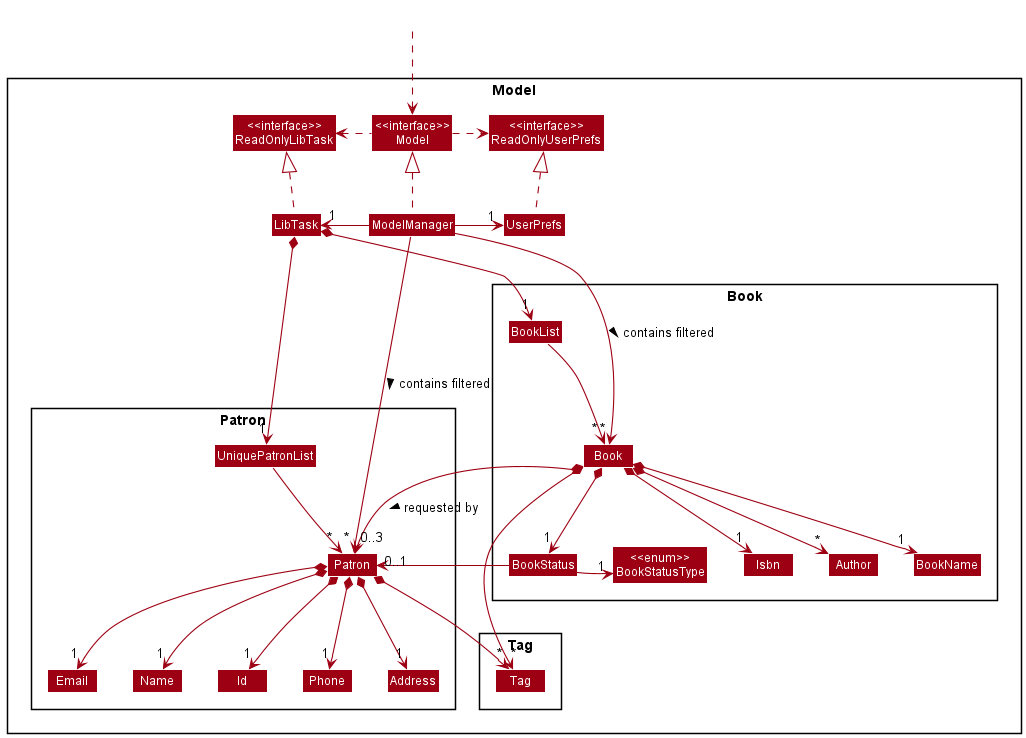

The diagram above was rendered by PlantUML. Its source (embedded in the PNG):
@startuml
!include style.puml
skinparam arrowThickness 1.1
skinparam arrowColor MODEL_COLOR
skinparam classBackgroundColor MODEL_COLOR

Package Model <<Rectangle>>{
Class "<<interface>>\nReadOnlyLibTask" as ReadOnlyLibTask
Class "<<interface>>\nReadOnlyUserPrefs" as ReadOnlyUserPrefs
Class "<<interface>>\nModel" as Model
Class LibTask
Class ModelManager
Class UserPrefs

Package Book <<Rectangle>> {
Class BookList
Class Book
Class Author
Class BookName
Class BookStatus
Class Isbn
Class "<<enum>>\nBookStatusType"
}

Package Patron <<Rectangle>> {
Class UniquePatronList
Class Patron
Class Address
Class Email
Class Name
Class Id
Class Phone
}


Package Tag <<Rectangle>> {
Class Tag
}

}



Class HiddenOutside #FFFFFF
HiddenOutside ..> Model

LibTask .up.|> ReadOnlyLibTask

ModelManager .up.|> Model
Model .right.> ReadOnlyUserPrefs
Model .left.> ReadOnlyLibTask
ModelManager -left-> "1" LibTask
ModelManager -right-> "1" UserPrefs
UserPrefs .up.|> ReadOnlyUserPrefs

LibTask *--> "1" UniquePatronList
UniquePatronList --> "~* " Patron
Patron *--> "1" Name
Patron *--> "1" Id
Patron *--> "1" Phone
Patron *--> "1" Email
Patron *--> "1" Address
Patron *--> "*" Tag

Name -[hidden]right-> Id
Id -[hidden]right-> Phone
Phone -[hidden]right-> Address
Address -[hidden]right-> Email

LibTask *--> "1" BookList
BookList --> "~* " Book
Book *--> "0..3" Patron : requested by >
Book *--> "*" Author
Book *--> "1" BookName
Book *--> "1" Isbn
Book *--> "1" BookStatus
Book *--> "*" Tag
BookStatus --> "0..1" Patron
BookStatus --> "1" "<<enum>>\nBookStatusType"

Name -[hidden]right-> Id
Id -[hidden]right-> Address
Address -[hidden]right-> Email
BookStatus -[hidden]right-> Isbn
Isbn -[hidden]right-> Author
Author -[hidden]right-> BookName
BookStatus -[hidden]up->Patron
BookStatus -[hidden]right->"<<enum>>\nBookStatusType"

ModelManager -->"~* " Patron : contains filtered >
ModelManager -->"~* " Book : contains filtered >
@enduml